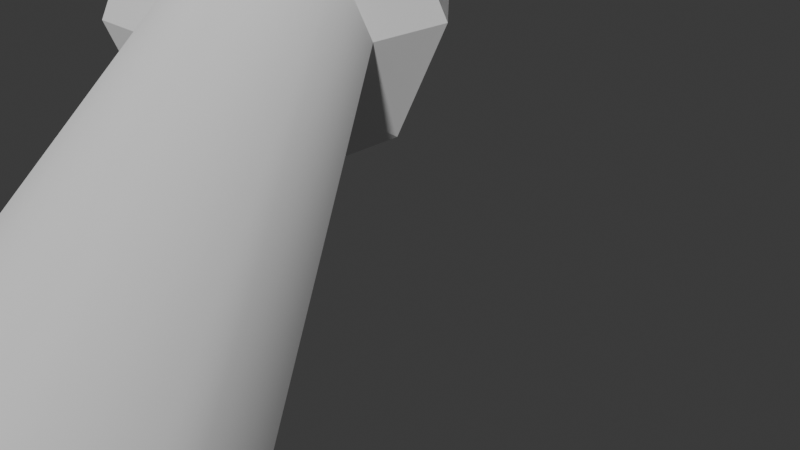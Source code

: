 # Source: crabbo.blend  (saved by Blender 4.2.66; exported with 4.5.12 LTS)
import bpy
from mathutils import Matrix  # noqa: F401  (used for matrix-valued properties, if any)

bpy.ops.wm.read_factory_settings(use_empty=True)
scene = bpy.context.scene
scene.name = 'Scene'

# ---- collections
col_collection = bpy.data.collections.new('Collection'); scene.collection.children.link(col_collection)

# ---- materials (node trees are filled in below, after node groups)
mat_material = bpy.data.materials.new('Material')
mat_material.alpha_threshold = 0.0
mat_material.use_transparent_shadow = False
mat_material.roughness = 0.5
mat_material.line_color = (0.0, 0.0, 0.0, 1.0)

# ---- material node trees
mat_material.use_nodes = True; mat_material.node_tree.nodes.clear()
_N = mat_material.node_tree.nodes; _L = mat_material.node_tree.links
n0 = _N.new('ShaderNodeOutputMaterial'); n0.name = 'Material Output'; n0.location = (300, 300)
n1 = _N.new('ShaderNodeBsdfPrincipled'); n1.name = 'Principled BSDF'; n1.location = (10, 300)
n1.inputs[3].default_value = 1.45
_L.new(n1.outputs[0], n0.inputs[0])
n0.is_active_output = True

# ---- world
world_world = bpy.data.worlds.new('World'); scene.world = world_world
world_world.use_nodes = True; world_world.node_tree.nodes.clear()
_N = world_world.node_tree.nodes; _L = world_world.node_tree.links
n0 = _N.new('ShaderNodeOutputWorld'); n0.name = 'World Output'; n0.location = (300, 300)
n1 = _N.new('ShaderNodeBackground'); n1.name = 'Background'; n1.location = (10, 300)
n1.inputs[0].default_value = (0.05088, 0.05088, 0.05088, 1.0)
_L.new(n1.outputs[0], n0.inputs[0])
n0.is_active_output = True
world_world.color = (0.05088, 0.05088, 0.05088)
world_world.sun_shadow_jitter_overblur = 0.0

# ---- cameras
cam_camera = bpy.data.cameras.new('Camera')
cam_camera.clip_end = 100.0
cam_camera.ortho_scale = 7.314

# ---- meshes
me_cube = bpy.data.meshes.new('Cube')
me_cube.from_pydata([(1.359, -0.5, 3.394), (0.4895, -1.014, 5.394), (0.7315, -0.7537, 5.394), (0.9525, -0.9311, 3.394), (0.0, -0.7363, 5.394), (0.0, -1.402, 4.894), (0.0, -1.402, 3.894), (0.5, -1.402, 4.394), (0.5, 0.0, 3.019), (0.9525, -0.9311, 4.894), (0.5, -1.402, 3.394), (0.0, -0.5, 3.019), (1.113, -0.5654, 3.483), (1.359, 0.0, 4.894), (-0.005267, -1.014, 5.394), (0.9746, 0.0, 5.394), (0.0, -1.402, 3.394), (1.359, 0.0, 3.894), (0.9746, -0.5014, 5.394), (1.359, 0.0, 3.394), (0.9525, -0.9311, 3.894), (1.359, 0.0, 4.394), (0.0, 0.0, 3.019), (1.359, -0.5, 4.394), (0.0, -1.402, 4.394), (0.6467, -1.341e-07, 5.394), (0.4906, -0.5085, 5.394), (0.5, -1.402, 4.894), (0.5, -1.402, 3.894), (1.359, -0.5, 3.894), (1.359, -0.5, 4.894), (0.5, -0.5, 3.019), (0.6915, -1.379, 4.394), (1.04, -1.017, 4.848), (1.04, -1.017, 3.939), (1.349, -0.6891, 4.394), (0.7565, -1.311, 4.7), (0.7565, -1.311, 4.088), (1.282, -0.7593, 4.088), (1.282, -0.7593, 4.7), (0.8503, -0.8437, 3.483), (0.5582, -1.148, 3.483), (0.8503, -0.8437, 3.805), (0.5582, -1.148, 3.805), (1.113, -0.5654, 3.805), (1.303, 0.0, 4.782), (1.303, 0.0, 4.506), (1.303, -0.3178, 4.506), (1.303, -0.3178, 4.782), (0.8308, -1.512, 4.394), (1.179, -1.15, 4.848), (1.179, -1.15, 3.939), (1.488, -0.8217, 4.394), (0.8959, -1.443, 4.7), (0.8959, -1.443, 4.088), (1.421, -0.8919, 4.088), (1.421, -0.8919, 4.7), (0.8575, -1.422, 4.394), (1.146, -1.122, 4.77), (1.144, -1.124, 4.394), (1.146, -1.122, 4.018), (1.401, -0.8508, 4.394), (0.9114, -1.365, 4.647), (0.9114, -1.365, 4.141), (1.346, -0.909, 4.141), (1.346, -0.909, 4.647), (7.744, -7.724, 4.242), (1.38, -1.36, 4.068), (7.808, -7.66, 4.279), (1.545, -1.195, 4.164), (7.835, -7.633, 4.37), (1.613, -1.127, 4.398), (7.808, -7.66, 4.46), (1.545, -1.195, 4.631), (7.744, -7.724, 4.498), (1.38, -1.36, 4.728), (7.68, -7.788, 4.46), (1.215, -1.525, 4.631), (7.653, -7.814, 4.37), (1.147, -1.593, 4.398), (7.68, -7.788, 4.279), (1.215, -1.525, 4.164), (3.078, -3.058, 3.962), (3.292, -2.844, 4.088), (3.38, -2.755, 4.39), (3.292, -2.844, 4.693), (3.078, -3.058, 4.818), (2.864, -3.272, 4.693), (2.775, -3.36, 4.39), (2.864, -3.272, 4.088), (3.663, -3.227, 4.095), (3.75, -3.141, 4.389), (3.663, -3.227, 4.683), (3.455, -3.435, 4.804), (3.248, -3.643, 4.683), (3.161, -3.729, 4.389), (3.248, -3.643, 4.095), (3.455, -3.435, 3.973), (3.762, -3.483, 4.205), (3.816, -3.43, 4.388), (3.762, -3.483, 4.571), (3.633, -3.613, 4.646), (3.504, -3.742, 4.571), (3.45, -3.795, 4.388), (3.504, -3.742, 4.205), (3.633, -3.613, 4.129), (2.893, -2.872, 4.109), (3.034, -2.731, 4.192), (3.092, -2.673, 4.391), (3.034, -2.731, 4.59), (2.893, -2.872, 4.673), (2.752, -3.013, 4.59), (2.693, -3.072, 4.391), (2.752, -3.013, 4.192), (5.638, -5.288, 4.147), (5.706, -5.22, 4.38), (5.638, -5.288, 4.613), (5.473, -5.453, 4.709), (5.308, -5.617, 4.613), (5.24, -5.686, 4.38), (5.308, -5.617, 4.147), (5.473, -5.453, 4.05), (5.898, -5.556, 4.152), (5.964, -5.49, 4.379), (5.898, -5.556, 4.606), (5.737, -5.717, 4.7), (5.577, -5.877, 4.606), (5.51, -5.944, 4.379), (5.577, -5.877, 4.152), (5.737, -5.717, 4.058), (5.373, -5.353, 4.177), (5.475, -5.251, 4.236), (5.517, -5.209, 4.38), (5.475, -5.251, 4.524), (5.373, -5.353, 4.584), (5.272, -5.455, 4.524), (5.229, -5.497, 4.38), (5.272, -5.455, 4.236), (5.918, -5.709, 4.245), (5.957, -5.669, 4.378), (5.918, -5.709, 4.512), (5.823, -5.803, 4.567), (5.729, -5.898, 4.512), (5.69, -5.937, 4.378), (5.729, -5.898, 4.245), (5.823, -5.803, 4.189), (0.2489, -1.402, 3.894), (0.241, -1.014, 5.394), (0.2489, -1.402, 4.894), (0.1244, -0.3643, 5.544), (0.2489, -1.402, 3.394), (0.2454, -0.7086, 5.394), (0.2489, 0.0, 3.019), (0.2489, -1.402, 4.394), (0.2489, -0.5, 3.019), (1.359, -0.2714, 4.394), (0.0, -0.2714, 3.019), (1.359, -0.2714, 3.894), (1.359, -0.2714, 3.394), (0.9746, -0.2722, 5.394), (0.602, -0.2709, 5.394), (1.359, -0.2714, 4.894), (0.5, -0.2714, 3.019), (1.303, -0.1725, 4.506), (1.303, -0.1725, 4.782), (0.2489, -0.2714, 3.019), (0.0, -0.7363, 5.498), (0.2479, -0.2636, 5.544), (0.6467, -1.341e-07, 5.498), (0.4906, -0.5085, 5.498), (0.3265, -5.96e-08, 5.544), (0.2454, -0.7086, 5.498), (0.602, -0.2709, 5.498), (4.889e-09, -0.3783, 5.544), (-1.49e-08, -0.509, 5.567), (0.4464, -7.948e-08, 5.567), (0.3384, -0.3515, 5.567), (0.1244, -0.3643, 5.682), (0.1689, -0.4898, 5.567), (0.1081, -0.3131, 10.42), (0.4155, -0.1872, 5.567), (0.2479, -0.2636, 5.682), (0.304, -0.1439, 5.544), (0.3265, -5.96e-08, 5.682), (4.889e-09, -0.3783, 5.682), (0.304, -0.1439, 5.682), (0.1081, -0.3132, 5.786), (0.2154, -0.2256, 5.786), (0.2837, -5.472e-08, 5.786), (0.0, -0.3253, 5.786), (0.2641, -0.1216, 5.786), (0.2154, -0.2256, 10.42), (0.2837, 2.834e-05, 10.42), (2.069e-11, -0.3253, 10.42), (0.2641, -0.1216, 10.42), (0.1985, -0.4886, 10.5), (0.3949, -0.3787, 10.5), (0.5199, -9.919e-08, 10.5), (0.0, -0.5108, 10.5), (0.4841, -0.2254, 10.5), (0.1985, -0.4885, 11.95), (0.3949, -0.3786, 11.95), (0.5199, 2.148e-05, 11.95), (1.574e-11, -0.5107, 11.95), (0.4841, -0.2254, 11.95), (4.889e-09, -0.1836, 11.71), (0.1628, -0.3972, 11.71), (0.1628, -8.44e-08, 11.71), (0.3222, -0.308, 11.71), (0.4238, -8.44e-08, 11.71), (-1.001e-08, 1.689e-07, 11.71), (4.889e-09, -0.4152, 11.71), (0.3947, -0.1836, 11.71), (0.1628, -0.1836, 11.71)], [], [(29, 20, 42, 44), (158, 157, 29, 0), (165, 162, 31, 154), (31, 0, 3, 10), (30, 18, 2, 9), (23, 30, 39, 35), (159, 160, 26, 18), (161, 30, 48, 164), (154, 31, 10, 150), (20, 29, 38, 34), (176, 180, 182, 167), (153, 148, 5, 24), (20, 28, 43, 42), (161, 159, 18, 30), (18, 26, 1, 2), (28, 20, 34, 37), (7, 28, 37, 32), (157, 155, 23, 29), (150, 146, 6, 16), (146, 153, 24, 6), (148, 147, 14, 5), (151, 4, 14, 147), (9, 2, 1, 27), (162, 158, 0, 31), (32, 37, 54, 49), (36, 32, 49, 53), (35, 39, 56, 52), (37, 34, 51, 54), (30, 9, 33, 39), (9, 27, 36, 33), (27, 7, 32, 36), (29, 23, 35, 38), (12, 44, 42, 40), (40, 42, 43, 41), (28, 10, 41, 43), (10, 3, 40, 41), (0, 29, 44, 12), (3, 0, 12, 40), (163, 164, 48, 47), (30, 23, 47, 48), (155, 21, 46, 163), (55, 52, 61, 64), (50, 53, 62, 58), (56, 50, 58, 65), (51, 55, 64, 60), (34, 38, 55, 51), (39, 33, 50, 56), (33, 36, 53, 50), (38, 35, 52, 55), (59, 58, 62, 57), (64, 61, 59, 60), (61, 65, 58, 59), (60, 59, 57, 63), (54, 51, 60, 63), (52, 56, 65, 61), (53, 49, 57, 62), (49, 54, 63, 57), (106, 67, 69, 107), (107, 69, 71, 108), (108, 71, 73, 109), (109, 73, 75, 110), (110, 75, 77, 111), (111, 77, 79, 112), (112, 79, 81, 113), (113, 81, 67, 106), (63, 81, 79, 57), (57, 79, 77, 62), (62, 77, 75, 58), (58, 75, 73, 65), (65, 73, 71, 61), (61, 71, 69, 64), (64, 69, 67, 60), (60, 67, 81, 63), (96, 89, 82, 97), (95, 88, 89, 96), (94, 87, 88, 95), (93, 86, 87, 94), (92, 85, 86, 93), (91, 84, 85, 92), (90, 83, 84, 91), (97, 82, 83, 90), (105, 97, 90, 98), (98, 90, 91, 99), (99, 91, 92, 100), (100, 92, 93, 101), (101, 93, 94, 102), (102, 94, 95, 103), (103, 95, 96, 104), (104, 96, 97, 105), (137, 104, 105, 130), (136, 103, 104, 137), (135, 102, 103, 136), (134, 101, 102, 135), (133, 100, 101, 134), (132, 99, 100, 133), (131, 98, 99, 132), (130, 105, 98, 131), (89, 113, 106, 82), (88, 112, 113, 89), (87, 111, 112, 88), (86, 110, 111, 87), (85, 109, 110, 86), (84, 108, 109, 85), (83, 107, 108, 84), (82, 106, 107, 83), (129, 121, 114, 122), (122, 114, 115, 123), (123, 115, 116, 124), (124, 116, 117, 125), (125, 117, 118, 126), (126, 118, 119, 127), (127, 119, 120, 128), (128, 120, 121, 129), (144, 128, 129, 145), (143, 127, 128, 144), (142, 126, 127, 143), (141, 125, 126, 142), (140, 124, 125, 141), (139, 123, 124, 140), (138, 122, 123, 139), (145, 129, 122, 138), (121, 130, 131, 114), (114, 131, 132, 115), (115, 132, 133, 116), (116, 133, 134, 117), (117, 134, 135, 118), (118, 135, 136, 119), (119, 136, 137, 120), (120, 137, 130, 121), (66, 145, 138, 68), (68, 138, 139, 70), (70, 139, 140, 72), (72, 140, 141, 74), (74, 141, 142, 76), (76, 142, 143, 78), (78, 143, 144, 80), (80, 144, 145, 66), (26, 151, 147, 1), (27, 1, 147, 148), (28, 7, 153, 146), (10, 28, 146, 150), (7, 27, 148, 153), (160, 25, 168, 172), (11, 154, 150, 16), (156, 165, 154, 11), (22, 152, 165, 156), (151, 26, 169, 171), (23, 155, 163, 47), (46, 45, 164, 163), (8, 19, 158, 162), (17, 21, 155, 157), (13, 15, 159, 161), (13, 161, 164, 45), (15, 25, 160, 159), (152, 8, 162, 165), (19, 17, 157, 158), (181, 185, 190, 187), (169, 172, 180, 176), (26, 160, 172, 169), (178, 176, 167, 149), (4, 151, 171, 166), (174, 178, 149, 173), (179, 191, 196, 195), (184, 177, 186, 189), (177, 181, 187, 186), (180, 175, 170, 182), (171, 169, 176, 178), (172, 168, 175, 180), (173, 149, 177, 184), (166, 171, 178, 174), (167, 182, 185, 181), (149, 167, 181, 177), (182, 170, 183, 185), (190, 188, 192, 194), (186, 187, 191, 179), (187, 190, 194, 191), (193, 179, 195, 198), (185, 183, 188, 190), (189, 186, 179, 193), (198, 195, 200, 203), (191, 194, 199, 196), (194, 192, 197, 199), (201, 204, 212, 208), (200, 201, 208, 206), (204, 202, 209, 212), (203, 200, 206, 211), (199, 197, 202, 204), (195, 196, 201, 200), (196, 199, 204, 201), (212, 213, 206, 208), (207, 210, 205, 213), (213, 205, 211, 206), (209, 207, 213, 212)])
me_cube.polygons.foreach_set('use_smooth', [0, 0, 0, 0, 0, 0, 0, 0, 0, 0, 0, 0, 0, 0, 0, 0, 0, 0, 0, 0, 0, 0, 0, 0, 0, 0, 0, 0, 0, 0, 0, 0, 0, 0, 0, 0, 0, 0, 0, 0, 0, 0, 0, 0, 0, 0, 0, 0, 0, 0, 0, 0, 0, 0, 0, 0, 0, 1, 1, 1, 1, 1, 1, 1, 1, 0, 0, 0, 0, 0, 0, 0, 0, 0, 0, 0, 0, 0, 0, 0, 0, 0, 0, 0, 0, 0, 0, 0, 0, 1, 1, 1, 1, 1, 1, 1, 1, 0, 0, 0, 0, 0, 0, 0, 0, 0, 0, 0, 0, 0, 0, 0, 0, 0, 0, 0, 0, 0, 0, 0, 0, 0, 0, 0, 0, 0, 0, 0, 0, 1, 1, 1, 1, 1, 1, 1, 1, 0, 0, 0, 0, 0, 0, 0, 0, 0, 0, 0, 0, 0, 0, 0, 0, 0, 0, 0, 0, 0, 0, 0, 0, 0, 0, 0, 0, 0, 0, 0, 0, 0, 0, 0, 0, 1, 1, 1, 0, 0, 1, 0, 0, 0, 0, 0, 0, 0, 0, 0, 0, 0, 0, 0, 0])
_uv = me_cube.uv_layers.new(name='UVMap')
_uv.uv.foreach_set('vector', [0.4375, 0.6875, 0.4375, 0.75, 0.4375, 0.75, 0.4375, 0.6875, 0.375, 0.6589, 0.4375, 0.6589, 0.4375, 0.6875, 0.375, 0.6875, 0.2811, 0.6589, 0.3125, 0.6589, 0.3125, 0.6875, 0.2811, 0.6875, 0.3125, 0.6875, 0.375, 0.6875, 0.375, 0.75, 0.3125, 0.75, 0.5625, 0.6875, 0.625, 0.6875, 0.625, 0.75, 0.5625, 0.75, 0.5, 0.6875, 0.5625, 0.6875, 0.5625, 0.6875, 0.5, 0.6875, 0.625, 0.6589, 0.6875, 0.6589, 0.6875, 0.6875, 0.625, 0.6875, 0.5625, 0.6589, 0.5625, 0.6875, 0.5625, 0.6875, 0.5625, 0.6589, 0.2811, 0.6875, 0.3125, 0.6875, 0.3125, 0.75, 0.2811, 0.75, 0.4375, 0.75, 0.4375, 0.6875, 0.4375, 0.6875, 0.4375, 0.75, 0.6875, 0.6875, 0.6875, 0.6589, 0.6875, 0.6589, 0.6875, 0.6875, 0.5, 0.8439, 0.5625, 0.8439, 0.5625, 0.875, 0.5, 0.875, 0.4375, 0.75, 0.4375, 0.8125, 0.4375, 0.8125, 0.4375, 0.75, 0.5625, 0.6589, 0.625, 0.6589, 0.625, 0.6875, 0.5625, 0.6875, 0.625, 0.6875, 0.6875, 0.6875, 0.6875, 0.75, 0.625, 0.75, 0.4375, 0.8125, 0.4375, 0.75, 0.4375, 0.75, 0.4375, 0.8125, 0.5, 0.8125, 0.4375, 0.8125, 0.4375, 0.8125, 0.5, 0.8125, 0.4375, 0.6589, 0.5, 0.6589, 0.5, 0.6875, 0.4375, 0.6875, 0.375, 0.8439, 0.4375, 0.8439, 0.4375, 0.875, 0.375, 0.875, 0.4375, 0.8439, 0.5, 0.8439, 0.5, 0.875, 0.4375, 0.875, 0.5625, 0.8439, 0.625, 0.8439, 0.625, 0.875, 0.5625, 0.875, 0.7189, 0.6875, 0.75, 0.6875, 0.75, 0.75, 0.7189, 0.75, 0.5625, 0.75, 0.625, 0.75, 0.625, 0.8125, 0.5625, 0.8125, 0.3125, 0.6589, 0.375, 0.6589, 0.375, 0.6875, 0.3125, 0.6875, 0.5, 0.8125, 0.4375, 0.8125, 0.4375, 0.8125, 0.5, 0.8125, 0.5625, 0.8125, 0.5, 0.8125, 0.5, 0.8125, 0.5625, 0.8125, 0.5, 0.6875, 0.5625, 0.6875, 0.5625, 0.6875, 0.5, 0.6875, 0.4375, 0.8125, 0.4375, 0.75, 0.4375, 0.75, 0.4375, 0.8125, 0.5625, 0.6875, 0.5625, 0.75, 0.5625, 0.75, 0.5625, 0.6875, 0.5625, 0.75, 0.5625, 0.8125, 0.5625, 0.8125, 0.5625, 0.75, 0.5625, 0.8125, 0.5, 0.8125, 0.5, 0.8125, 0.5625, 0.8125, 0.4375, 0.6875, 0.5, 0.6875, 0.5, 0.6875, 0.4375, 0.6875, 0.375, 0.6875, 0.4375, 0.6875, 0.4375, 0.75, 0.375, 0.75, 0.375, 0.75, 0.4375, 0.75, 0.4375, 0.8125, 0.375, 0.8125, 0.4375, 0.8125, 0.375, 0.8125, 0.375, 0.8125, 0.4375, 0.8125, 0.3125, 0.75, 0.375, 0.75, 0.375, 0.75, 0.3125, 0.75, 0.375, 0.6875, 0.4375, 0.6875, 0.4375, 0.6875, 0.375, 0.6875, 0.375, 0.75, 0.375, 0.6875, 0.375, 0.6875, 0.375, 0.75, 0.5, 0.6589, 0.5625, 0.6589, 0.5625, 0.6875, 0.5, 0.6875, 0.5625, 0.6875, 0.5, 0.6875, 0.5, 0.6875, 0.5625, 0.6875, 0.5, 0.6589, 0.5, 0.625, 0.5, 0.625, 0.5, 0.6589, 0.4375, 0.6875, 0.5, 0.6875, 0.5, 0.6875, 0.4375, 0.6875, 0.5625, 0.75, 0.5625, 0.8125, 0.5625, 0.8125, 0.5625, 0.75, 0.5625, 0.6875, 0.5625, 0.75, 0.5625, 0.75, 0.5625, 0.6875, 0.4375, 0.75, 0.4375, 0.6875, 0.4375, 0.6875, 0.4375, 0.75, 0.4375, 0.75, 0.4375, 0.6875, 0.4375, 0.6875, 0.4375, 0.75, 0.5625, 0.6875, 0.5625, 0.75, 0.5625, 0.75, 0.5625, 0.6875, 0.5625, 0.75, 0.5625, 0.8125, 0.5625, 0.8125, 0.5625, 0.75, 0.4375, 0.6875, 0.5, 0.6875, 0.5, 0.6875, 0.4375, 0.6875, 0.5, 0.75, 0.5625, 0.75, 0.5625, 0.8125, 0.5, 0.8125, 0.4375, 0.6875, 0.5, 0.6875, 0.5, 0.75, 0.4375, 0.75, 0.5, 0.6875, 0.5625, 0.6875, 0.5625, 0.75, 0.5, 0.75, 0.4375, 0.75, 0.5, 0.75, 0.5, 0.8125, 0.4375, 0.8125, 0.4375, 0.8125, 0.4375, 0.75, 0.4375, 0.75, 0.4375, 0.8125, 0.5, 0.6875, 0.5625, 0.6875, 0.5625, 0.6875, 0.5, 0.6875, 0.5625, 0.8125, 0.5, 0.8125, 0.5, 0.8125, 0.5625, 0.8125, 0.5, 0.8125, 0.4375, 0.8125, 0.4375, 0.8125, 0.5, 0.8125, 1.0, 0.8812, 1.0, 1.0, 0.875, 1.0, 0.875, 0.8812, 0.875, 0.8812, 0.875, 1.0, 0.75, 1.0, 0.75, 0.8812, 0.75, 0.8812, 0.75, 1.0, 0.625, 1.0, 0.625, 0.8812, 0.625, 0.8812, 0.625, 1.0, 0.5, 1.0, 0.5, 0.8812, 0.5, 0.8812, 0.5, 1.0, 0.375, 1.0, 0.375, 0.8812, 0.375, 0.8812, 0.375, 1.0, 0.25, 1.0, 0.25, 0.8812, 0.25, 0.8812, 0.25, 1.0, 0.125, 1.0, 0.125, 0.8812, 0.125, 0.8812, 0.125, 1.0, 0.0, 1.0, 0.0, 0.8812, 0.0, 0.0, 0.0, 0.0, 0.0, 0.0, 0.0, 0.0, 0.0, 0.0, 0.0, 0.0, 0.0, 0.0, 0.0, 0.0, 0.0, 0.0, 0.0, 0.0, 0.0, 0.0, 0.0, 0.0, 0.0, 0.0, 0.0, 0.0, 0.0, 0.0, 0.0, 0.0, 0.0, 0.0, 0.0, 0.0, 0.0, 0.0, 0.0, 0.0, 0.0, 0.0, 0.0, 0.0, 0.0, 0.0, 0.0, 0.0, 0.0, 0.0, 0.0, 0.0, 0.0, 0.0, 0.0, 0.0, 0.0, 0.0, 0.0, 0.0, 0.0, 0.0, 0.0, 0.0, 0.125, 0.8423, 0.125, 0.8613, 0.0, 0.8613, 0.0, 0.8423, 0.25, 0.8423, 0.25, 0.8613, 0.125, 0.8613, 0.125, 0.8423, 0.375, 0.8423, 0.375, 0.8613, 0.25, 0.8613, 0.25, 0.8423, 0.5, 0.8423, 0.5, 0.8613, 0.375, 0.8613, 0.375, 0.8423, 0.625, 0.8423, 0.625, 0.8613, 0.5, 0.8613, 0.5, 0.8423, 0.75, 0.8423, 0.75, 0.8613, 0.625, 0.8613, 0.625, 0.8423, 0.875, 0.8423, 0.875, 0.8613, 0.75, 0.8613, 0.75, 0.8423, 1.0, 0.8423, 1.0, 0.8613, 0.875, 0.8613, 0.875, 0.8423, 1.0, 0.823, 1.0, 0.8423, 0.875, 0.8423, 0.875, 0.823, 0.875, 0.823, 0.875, 0.8423, 0.75, 0.8423, 0.75, 0.823, 0.75, 0.823, 0.75, 0.8423, 0.625, 0.8423, 0.625, 0.823, 0.625, 0.823, 0.625, 0.8423, 0.5, 0.8423, 0.5, 0.823, 0.5, 0.823, 0.5, 0.8423, 0.375, 0.8423, 0.375, 0.823, 0.375, 0.823, 0.375, 0.8423, 0.25, 0.8423, 0.25, 0.823, 0.25, 0.823, 0.25, 0.8423, 0.125, 0.8423, 0.125, 0.823, 0.125, 0.823, 0.125, 0.8423, 0.0, 0.8423, 0.0, 0.823, 0.125, 0.6863, 0.125, 0.823, 0.0, 0.823, 0.0, 0.6863, 0.25, 0.6863, 0.25, 0.823, 0.125, 0.823, 0.125, 0.6863, 0.375, 0.6863, 0.375, 0.823, 0.25, 0.823, 0.25, 0.6863, 0.5, 0.6863, 0.5, 0.823, 0.375, 0.823, 0.375, 0.6863, 0.625, 0.6863, 0.625, 0.823, 0.5, 0.823, 0.5, 0.6863, 0.75, 0.6863, 0.75, 0.823, 0.625, 0.823, 0.625, 0.6863, 0.875, 0.6863, 0.875, 0.823, 0.75, 0.823, 0.75, 0.6863, 1.0, 0.6863, 1.0, 0.823, 0.875, 0.823, 0.875, 0.6863, 0.125, 0.8613, 0.125, 0.8812, 0.0, 0.8812, 0.0, 0.8613, 0.25, 0.8613, 0.25, 0.8812, 0.125, 0.8812, 0.125, 0.8613, 0.375, 0.8613, 0.375, 0.8812, 0.25, 0.8812, 0.25, 0.8613, 0.5, 0.8613, 0.5, 0.8812, 0.375, 0.8812, 0.375, 0.8613, 0.625, 0.8613, 0.625, 0.8812, 0.5, 0.8812, 0.5, 0.8613, 0.75, 0.8613, 0.75, 0.8812, 0.625, 0.8812, 0.625, 0.8613, 0.875, 0.8613, 0.875, 0.8812, 0.75, 0.8812, 0.75, 0.8613, 1.0, 0.8613, 1.0, 0.8812, 0.875, 0.8812, 0.875, 0.8613, 1.0, 0.6618, 1.0, 0.6743, 0.875, 0.6743, 0.875, 0.6618, 0.875, 0.6618, 0.875, 0.6743, 0.75, 0.6743, 0.75, 0.6618, 0.75, 0.6618, 0.75, 0.6743, 0.625, 0.6743, 0.625, 0.6618, 0.625, 0.6618, 0.625, 0.6743, 0.5, 0.6743, 0.5, 0.6618, 0.5, 0.6618, 0.5, 0.6743, 0.375, 0.6743, 0.375, 0.6618, 0.375, 0.6618, 0.375, 0.6743, 0.25, 0.6743, 0.25, 0.6618, 0.25, 0.6618, 0.25, 0.6743, 0.125, 0.6743, 0.125, 0.6618, 0.125, 0.6618, 0.125, 0.6743, 0.0, 0.6743, 0.0, 0.6618, 0.125, 0.6509, 0.125, 0.6618, 0.0, 0.6618, 0.0, 0.6509, 0.25, 0.6509, 0.25, 0.6618, 0.125, 0.6618, 0.125, 0.6509, 0.375, 0.6509, 0.375, 0.6618, 0.25, 0.6618, 0.25, 0.6509, 0.5, 0.6509, 0.5, 0.6618, 0.375, 0.6618, 0.375, 0.6509, 0.625, 0.6509, 0.625, 0.6618, 0.5, 0.6618, 0.5, 0.6509, 0.75, 0.6509, 0.75, 0.6618, 0.625, 0.6618, 0.625, 0.6509, 0.875, 0.6509, 0.875, 0.6618, 0.75, 0.6618, 0.75, 0.6509, 1.0, 0.6509, 1.0, 0.6618, 0.875, 0.6618, 0.875, 0.6509, 1.0, 0.6743, 1.0, 0.6863, 0.875, 0.6863, 0.875, 0.6743, 0.875, 0.6743, 0.875, 0.6863, 0.75, 0.6863, 0.75, 0.6743, 0.75, 0.6743, 0.75, 0.6863, 0.625, 0.6863, 0.625, 0.6743, 0.625, 0.6743, 0.625, 0.6863, 0.5, 0.6863, 0.5, 0.6743, 0.5, 0.6743, 0.5, 0.6863, 0.375, 0.6863, 0.375, 0.6743, 0.375, 0.6743, 0.375, 0.6863, 0.25, 0.6863, 0.25, 0.6743, 0.25, 0.6743, 0.25, 0.6863, 0.125, 0.6863, 0.125, 0.6743, 0.125, 0.6743, 0.125, 0.6863, 0.0, 0.6863, 0.0, 0.6743, 1.0, 0.5, 1.0, 0.6509, 0.875, 0.6509, 0.875, 0.5, 0.875, 0.5, 0.875, 0.6509, 0.75, 0.6509, 0.75, 0.5, 0.75, 0.5, 0.75, 0.6509, 0.625, 0.6509, 0.625, 0.5, 0.625, 0.5, 0.625, 0.6509, 0.5, 0.6509, 0.5, 0.5, 0.5, 0.5, 0.5, 0.6509, 0.375, 0.6509, 0.375, 0.5, 0.375, 0.5, 0.375, 0.6509, 0.25, 0.6509, 0.25, 0.5, 0.25, 0.5, 0.25, 0.6509, 0.125, 0.6509, 0.125, 0.5, 0.125, 0.5, 0.125, 0.6509, 0.0, 0.6509, 0.0, 0.5, 0.6875, 0.6875, 0.7189, 0.6875, 0.7189, 0.75, 0.6875, 0.75, 0.5625, 0.8125, 0.625, 0.8125, 0.625, 0.8439, 0.5625, 0.8439, 0.4375, 0.8125, 0.5, 0.8125, 0.5, 0.8439, 0.4375, 0.8439, 0.375, 0.8125, 0.4375, 0.8125, 0.4375, 0.8439, 0.375, 0.8439, 0.5, 0.8125, 0.5625, 0.8125, 0.5625, 0.8439, 0.5, 0.8439, 0.6875, 0.6589, 0.6875, 0.625, 0.6875, 0.625, 0.6875, 0.6589, 0.25, 0.6875, 0.2811, 0.6875, 0.2811, 0.75, 0.25, 0.75, 0.25, 0.6589, 0.2811, 0.6589, 0.2811, 0.6875, 0.25, 0.6875, 0.25, 0.625, 0.2811, 0.625, 0.2811, 0.6589, 0.25, 0.6589, 0.7189, 0.6875, 0.6875, 0.6875, 0.6875, 0.6875, 0.7189, 0.6875, 0.5, 0.6875, 0.5, 0.6589, 0.5, 0.6589, 0.5, 0.6875, 0.5, 0.625, 0.5625, 0.625, 0.5625, 0.6589, 0.5, 0.6589, 0.3125, 0.625, 0.375, 0.625, 0.375, 0.6589, 0.3125, 0.6589, 0.4375, 0.625, 0.5, 0.625, 0.5, 0.6589, 0.4375, 0.6589, 0.5625, 0.625, 0.625, 0.625, 0.625, 0.6589, 0.5625, 0.6589, 0.5625, 0.625, 0.5625, 0.6589, 0.5625, 0.6589, 0.5625, 0.625, 0.625, 0.625, 0.6875, 0.625, 0.6875, 0.6589, 0.625, 0.6589, 0.2811, 0.625, 0.3125, 0.625, 0.3125, 0.6589, 0.2811, 0.6589, 0.375, 0.625, 0.4375, 0.625, 0.4375, 0.6589, 0.375, 0.6589, 0.6875, 0.6875, 0.6875, 0.6589, 0.6875, 0.6589, 0.6875, 0.6875, 0.6875, 0.6875, 0.6875, 0.6589, 0.6875, 0.6589, 0.6875, 0.6875, 0.6875, 0.6875, 0.6875, 0.6589, 0.6875, 0.6589, 0.6875, 0.6875, 0.7189, 0.6875, 0.6875, 0.6875, 0.6875, 0.6875, 0.7189, 0.6875, 0.75, 0.6875, 0.7189, 0.6875, 0.7189, 0.6875, 0.75, 0.6875, 0.75, 0.6875, 0.7189, 0.6875, 0.7189, 0.6875, 0.75, 0.6875, 0.7189, 0.6875, 0.6875, 0.6875, 0.6875, 0.6875, 0.7189, 0.6875, 0.75, 0.6875, 0.7189, 0.6875, 0.7189, 0.6875, 0.75, 0.6875, 0.7189, 0.6875, 0.6875, 0.6875, 0.6875, 0.6875, 0.7189, 0.6875, 0.6875, 0.6589, 0.6875, 0.625, 0.6875, 0.625, 0.6875, 0.6589, 0.7189, 0.6875, 0.6875, 0.6875, 0.6875, 0.6875, 0.7189, 0.6875, 0.6875, 0.6589, 0.6875, 0.625, 0.6875, 0.625, 0.6875, 0.6589, 0.75, 0.6875, 0.7189, 0.6875, 0.7189, 0.6875, 0.75, 0.6875, 0.75, 0.6875, 0.7189, 0.6875, 0.7189, 0.6875, 0.75, 0.6875, 0.6875, 0.6875, 0.6875, 0.6589, 0.6875, 0.6589, 0.6875, 0.6875, 0.7189, 0.6875, 0.6875, 0.6875, 0.6875, 0.6875, 0.7189, 0.6875, 0.6875, 0.6589, 0.6875, 0.625, 0.6875, 0.625, 0.6875, 0.6589, 0.6875, 0.6589, 0.6875, 0.625, 0.6875, 0.625, 0.6875, 0.6589, 0.7189, 0.6875, 0.6875, 0.6875, 0.6875, 0.6875, 0.7189, 0.6875, 0.6875, 0.6875, 0.6875, 0.6589, 0.6875, 0.6589, 0.6875, 0.6875, 0.75, 0.6875, 0.7189, 0.6875, 0.7189, 0.6875, 0.75, 0.6875, 0.6875, 0.6589, 0.6875, 0.625, 0.6875, 0.625, 0.6875, 0.6589, 0.75, 0.6875, 0.7189, 0.6875, 0.7189, 0.6875, 0.75, 0.6875, 0.75, 0.6875, 0.7189, 0.6875, 0.7189, 0.6875, 0.75, 0.6875, 0.6875, 0.6875, 0.6875, 0.6589, 0.6875, 0.6589, 0.6875, 0.6875, 0.6875, 0.6589, 0.6875, 0.625, 0.6875, 0.625, 0.6875, 0.6589, 0.6875, 0.6875, 0.6875, 0.6589, 0.6875, 0.6589, 0.6875, 0.6875, 0.7189, 0.6875, 0.6875, 0.6875, 0.6875, 0.6875, 0.7189, 0.6875, 0.6875, 0.6589, 0.6875, 0.625, 0.6875, 0.625, 0.6875, 0.6589, 0.75, 0.6875, 0.7189, 0.6875, 0.7189, 0.6875, 0.75, 0.6875, 0.6875, 0.6589, 0.6875, 0.625, 0.6875, 0.625, 0.6875, 0.6589, 0.7189, 0.6875, 0.6875, 0.6875, 0.6875, 0.6875, 0.7189, 0.6875, 0.6875, 0.6875, 0.6875, 0.6589, 0.6875, 0.6589, 0.6875, 0.6875, 0.6875, 0.6589, 0.7189, 0.6589, 0.7189, 0.6875, 0.6875, 0.6875, 0.7189, 0.625, 0.75, 0.625, 0.75, 0.6589, 0.7189, 0.6589, 0.7189, 0.6589, 0.75, 0.6589, 0.75, 0.6875, 0.7189, 0.6875, 0.6875, 0.625, 0.7189, 0.625, 0.7189, 0.6589, 0.6875, 0.6589])
me_cube.materials.append(mat_material)
me_cube.use_mirror_vertex_groups = False
me_cube.update()

# ---- objects
ob_body = bpy.data.objects.new('Body', me_cube)
ob_camera = bpy.data.objects.new('Camera', cam_camera)

# ---- transforms, parenting, visibility, modifiers, constraints
ob_body.location = (0.0, 0.0, 0.0)
ob_body.lock_rotations_4d = False
ob_body.empty_display_type = 'ARROWS'
ob_body.lineart.crease_threshold = 0.0
_m = ob_body.modifiers.new('Mirror', 'MIRROR')
_m.use_axis = (True, True, False)
ob_camera.location = (7.359, -6.926, 4.958)
ob_camera.rotation_euler = (1.109, 0.0, 0.8149)
ob_camera.lock_rotations_4d = False
ob_camera.empty_display_type = 'ARROWS'
ob_camera.color = (0.0, 0.0, 0.0, 0.0)
ob_camera.display_type = 'WIRE'
ob_camera.lineart.crease_threshold = 0.0

# ---- collection membership
col_collection.objects.link(ob_body)
col_collection.objects.link(ob_camera)

# ---- scene / render settings (as saved in the file)
scene.camera = ob_camera
scene.frame_start = 1; scene.frame_end = 250; scene.frame_set(1)
scene.render.engine = 'BLENDER_EEVEE_NEXT'
bpy.context.view_layer.update()

# ---- added for rendering (the .blend has no usable light): sun
light_auto_sun = bpy.data.lights.new('AutoSun', 'SUN')
light_auto_sun.energy = 3.0
light_auto_sun.angle = 0.0523599
ob_auto_sun = bpy.data.objects.new('AutoSun', light_auto_sun)
scene.collection.objects.link(ob_auto_sun)
ob_auto_sun.rotation_euler = (0.872665, 0.174533, 0.523599)
bpy.context.view_layer.update()
